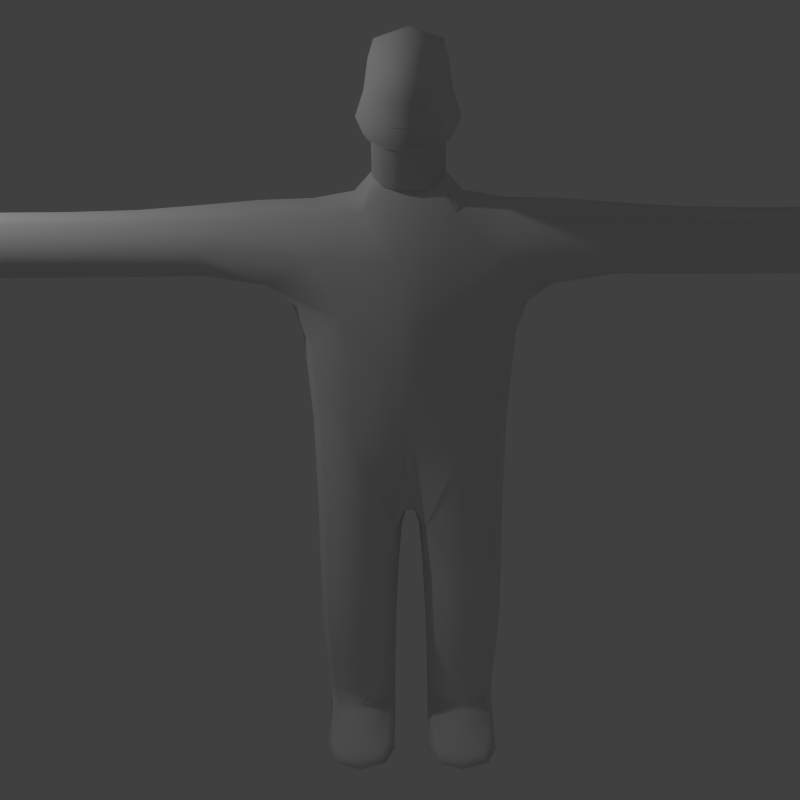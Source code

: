 # Source: blank-body-low-res-with-rigging-with-animation.blend  (saved by Blender 2.69.0; exported with 4.5.12 LTS)
import bpy
from mathutils import Matrix  # noqa: F401  (used for matrix-valued properties, if any)

bpy.ops.wm.read_factory_settings(use_empty=True)
scene = bpy.context.scene
scene.name = 'Scene'

# ---- collections
col_collection_1 = bpy.data.collections.new('Collection 1'); scene.collection.children.link(col_collection_1)

# ---- world
world_world = bpy.data.worlds.new('World'); scene.world = world_world
world_world.color = (0.05088, 0.05088, 0.05088)
world_world.use_sun_shadow = False
world_world.sun_shadow_jitter_overblur = 0.0
world_world.cycles.sampling_method = 'MANUAL'
world_world.cycles.sample_map_resolution = 256

# ---- cameras
cam_camera = bpy.data.cameras.new('Camera')
cam_camera.clip_end = 100.0
cam_camera.lens = 39.0
cam_camera.sensor_width = 32.0
cam_camera.sensor_height = 18.0
cam_camera.ortho_scale = 7.314
cam_camera.dof.focus_distance = 0.0
cam_camera.dof.aperture_fstop = 128.0

# ---- lights
light_lamp = bpy.data.lights.new('Lamp', 'POINT')
light_lamp.transmission_factor = 0.0
light_lamp.cutoff_distance = 30.0
light_lamp.energy = 100.0
light_lamp.shadow_buffer_clip_start = 1.001
light_lamp.shadow_soft_size = 0.1
light_lamp.shadow_maximum_resolution = 0.006
light_lamp.use_absolute_resolution = True
light_lamp.cycles.use_multiple_importance_sampling = False

# ---- meshes
me_cube_001 = bpy.data.meshes.new('Cube.001')
me_cube_001.from_pydata([(0.3239, -0.4061, -0.1069), (-0.04172, -0.7412, -0.08113), (-0.4334, -0.03553, -0.1327), (-0.08344, -0.03553, -1.0), (0.3856, -0.09135, 1.327), (0.3499, -0.03553, -0.1327), (-0.4073, -0.4061, -0.1069), (-0.204, -0.1479, -3.054), (-0.3856, -0.09135, 1.327), (-0.1424, -0.1492, -3.226), (0.09574, -0.4473, -3.054), (-0.204, -0.7468, -3.054), (-0.5038, -0.4473, -3.054), (-0.07691, -0.4473, -3.326), (0.4275, -0.7455, -3.226), (-0.1424, -0.7455, -3.226), (-0.5103, -0.4473, -3.226), (0.6294, -0.4473, -3.226), (0.4275, -0.1492, -3.226), (0.4929, -0.4473, -3.326), (0.362, -0.4473, -3.125), (-0.01998, -0.09976, -1.497), (0.2824, -0.4274, -1.497), (-0.01998, -0.755, -1.497), (-0.3223, -0.4274, -1.497), (-0.07839, -0.1376, -2.489), (0.1975, -0.448, -2.489), (-0.07839, -0.7584, -2.489), (-0.3543, -0.448, -2.489), (-0.03584, -0.2347, 1.842), (0.0, -0.6472, 1.655), (-0.3247, -0.5913, 1.354), (0.2156, -1.418, 1.354), (0.3247, -0.5913, 1.354), (0.1456, -2.334, 1.327), (-0.2156, -1.418, 1.354), (0.0, -1.418, 1.611), (0.0, -1.418, 1.096), (0.365, -0.4708, 0.9192), (0.0, -0.8706, 0.9712), (-0.4334, -0.03553, 0.8673), (0.4334, -0.03553, 0.8673), (-0.365, -0.4708, 0.9192), (0.1514, -2.981, 1.327), (-0.1456, -2.334, 1.327), (0.0, -2.334, 1.568), (0.0, -2.334, 1.087), (0.0, -3.13, 1.327), (-0.1514, -2.981, 1.327), (0.0, -2.981, 1.568), (0.0, -2.981, 1.087), (-0.07167, -0.08749, 2.029), (-0.2114, -0.1173, 1.842), (0.1397, -0.1173, 1.842), (-0.2395, -0.7707, 0.9582), (-0.3991, -0.4114, -0.901), (0.3467, -0.5333, 1.094), (0.2195, -0.6574, -0.08758), (0.0, -1.072, 1.069), (-0.05714, -0.7447, -0.8946), (-0.3467, -0.5333, 1.094), (0.2848, -0.4114, -0.901), (-0.3459, -0.03553, -0.7832), (0.4214, -0.04948, 1.049), (-0.4214, -0.04948, 1.049), (0.1999, -0.03553, -0.7832), (0.3434, -0.1459, -0.1263), (-0.4268, -0.1459, -0.1263), (-0.06757, -0.06935, -1.124), (-0.5086, -0.4473, -3.132), (-0.1905, -0.7458, -3.132), (0.1618, -0.4473, -3.107), (-0.1905, -0.1489, -3.132), (-0.2467, -0.1817, -1.497), (0.0208, -0.2228, -3.054), (0.0208, -0.6719, -3.054), (-0.4289, -0.6719, -3.054), (-0.4019, -0.4473, -3.301), (-0.09328, -0.671, -3.301), (0.2822, -0.4473, -3.326), (-0.09328, -0.2237, -3.301), (-0.4183, -0.2237, -3.226), (0.1841, -0.1492, -3.226), (0.1841, -0.7455, -3.226), (-0.4183, -0.671, -3.226), (0.5626, -0.4473, -3.15), (0.5953, -0.4473, -3.301), (0.579, -0.2237, -3.226), (0.579, -0.671, -3.226), (0.3784, -0.671, -3.15), (0.4766, -0.671, -3.301), (0.4766, -0.2237, -3.301), (0.3784, -0.2237, -3.15), (-0.4289, -0.2228, -3.054), (0.2068, -0.1817, -1.497), (0.2068, -0.6731, -1.497), (-0.2467, -0.6731, -1.497), (-0.002855, -0.1236, -1.994), (0.2691, -0.4432, -1.994), (-0.002855, -0.7628, -1.994), (-0.2748, -0.4432, -1.994), (0.1286, -0.2152, -2.489), (0.1286, -0.6808, -2.489), (-0.2853, -0.6808, -2.489), (-0.2853, -0.2152, -2.489), (-0.1707, -0.1447, -2.878), (0.1217, -0.4475, -2.878), (-0.1707, -0.7503, -2.878), (-0.4632, -0.4475, -2.878), (0.2316, -0.6332, 1.579), (0.0, -1.016, 1.644), (-0.2316, -0.6332, 1.579), (0.3002, -0.1258, 1.62), (-0.3181, -0.1258, 1.62), (-0.008959, -0.3676, 1.702), (-0.3704, -0.262, 1.334), (0.3704, -0.262, 1.334), (-0.267, -1.002, 1.367), (0.267, -1.002, 1.367), (0.0, -1.856, 1.089), (0.0, -1.856, 1.579), (-0.1739, -1.856, 1.334), (0.1739, -1.856, 1.334), (0.1617, -1.418, 1.16), (0.1617, -1.418, 1.547), (-0.1617, -1.418, 1.547), (-0.1617, -1.418, 1.16), (-0.3029, -0.6574, -0.08758), (0.2395, -0.7707, 0.9582), (0.4163, -0.1621, 0.8803), (-0.4163, -0.1621, 0.8803), (0.3629, -0.4223, 0.5961), (-0.01043, -0.7736, 0.6414), (-0.4334, -0.03553, 0.5509), (0.4125, -0.03553, 0.5509), (-0.3837, -0.4223, 0.5961), (0.0, -2.745, 1.087), (0.0, -2.745, 1.568), (-0.1362, -2.745, 1.327), (0.1362, -2.745, 1.327), (0.1092, -2.334, 1.147), (0.1092, -2.334, 1.508), (-0.1092, -2.334, 1.508), (-0.1092, -2.334, 1.147), (0.0, -3.093, 1.147), (0.0, -3.093, 1.508), (-0.1274, -3.093, 1.327), (0.1274, -3.093, 1.327), (0.1136, -2.981, 1.147), (0.1136, -2.981, 1.508), (-0.1136, -2.981, 1.508), (-0.1136, -2.981, 1.147), (-0.01213, -0.09495, 1.982), (-0.1133, -0.09495, 1.982), (-0.06271, -0.168, 1.982), (-0.1675, -0.2053, 1.842), (0.09585, -0.2053, 1.842), (-0.3104, -0.6614, -0.8962), (0.1961, -0.6614, -0.8962), (-0.2317, -0.9767, 1.118), (0.2317, -0.9767, 1.118), (-0.3605, -0.1233, -0.9398), (0.4027, -0.1952, 1.06), (-0.4027, -0.1952, 1.06), (0.2272, -0.1233, -0.9398), (-0.4291, -0.6712, -3.132), (0.105, -0.698, -3.13), (-0.4291, -0.2235, -3.132), (0.105, -0.1967, -3.13), (-0.3249, -0.613, -3.281), (0.2577, -0.671, -3.301), (-0.3249, -0.2817, -3.281), (0.2577, -0.2237, -3.301), (0.5179, -0.613, -3.17), (0.5179, -0.2817, -3.17), (0.5615, -0.613, -3.281), (0.5615, -0.2817, -3.281), (-0.2068, -0.2035, -1.994), (0.2011, -0.2035, -1.994), (0.2011, -0.6829, -1.994), (-0.2068, -0.6829, -1.994), (0.04862, -0.2204, -2.878), (0.04862, -0.6746, -2.878), (-0.3901, -0.6746, -2.878), (-0.3901, -0.2204, -2.878), (-0.1973, -1.013, 1.575), (0.1973, -1.013, 1.575), (0.2608, -0.3055, 1.633), (-0.2723, -0.3055, 1.633), (-0.1304, -1.856, 1.15), (0.1304, -1.856, 1.15), (-0.1304, -1.856, 1.518), (0.1304, -1.856, 1.518), (-0.2656, -0.6857, 0.6301), (0.2447, -0.6857, 0.6301), (0.4001, -0.15, 0.5622), (-0.4209, -0.15, 0.5622), (-0.1021, -2.745, 1.147), (0.1021, -2.745, 1.147), (-0.1021, -2.745, 1.508), (0.1021, -2.745, 1.508), (-0.09025, -3.064, 1.194), (0.09025, -3.064, 1.194), (-0.09025, -3.064, 1.461), (0.09025, -3.064, 1.461), (0.005756, -0.1593, 1.946), (-0.1172, -0.1593, 1.946), (0.3239, 0.4061, -0.1069), (-0.04172, 0.7412, -0.08113), (-0.4334, 0.03553, -0.1327), (-0.08344, 0.03553, -1.0), (0.3856, 0.09135, 1.327), (0.3499, 0.03553, -0.1327), (-0.4073, 0.4061, -0.1069), (-0.204, 0.1479, -3.054), (-0.3856, 0.09135, 1.327), (-0.1424, 0.1492, -3.226), (0.09574, 0.4473, -3.054), (-0.204, 0.7468, -3.054), (-0.5038, 0.4473, -3.054), (-0.07691, 0.4473, -3.326), (0.4275, 0.7455, -3.226), (-0.1424, 0.7455, -3.226), (-0.5103, 0.4473, -3.226), (0.6294, 0.4473, -3.226), (0.4275, 0.1492, -3.226), (0.4929, 0.4473, -3.326), (0.362, 0.4473, -3.125), (-0.01998, 0.09976, -1.497), (0.2824, 0.4274, -1.497), (-0.01998, 0.755, -1.497), (-0.3223, 0.4274, -1.497), (-0.07839, 0.1376, -2.489), (0.1975, 0.448, -2.489), (-0.07839, 0.7584, -2.489), (-0.3543, 0.448, -2.489), (-0.03584, 0.2347, 1.842), (0.0, 0.6472, 1.655), (-0.3247, 0.5913, 1.354), (0.2156, 1.418, 1.354), (0.3247, 0.5913, 1.354), (0.1456, 2.334, 1.327), (-0.2156, 1.418, 1.354), (0.0, 1.418, 1.611), (0.0, 1.418, 1.096), (0.365, 0.4708, 0.9192), (0.0, 0.8706, 0.9712), (-0.4334, 0.03553, 0.8673), (0.4334, 0.03553, 0.8673), (-0.365, 0.4708, 0.9192), (0.1514, 2.981, 1.327), (-0.1456, 2.334, 1.327), (0.0, 2.334, 1.568), (0.0, 2.334, 1.087), (0.0, 3.13, 1.327), (-0.1514, 2.981, 1.327), (0.0, 2.981, 1.568), (0.0, 2.981, 1.087), (-0.07167, 0.08749, 2.029), (-0.2114, 0.1173, 1.842), (0.1397, 0.1173, 1.842), (-0.2395, 0.7707, 0.9582), (-0.3991, 0.4114, -0.901), (0.3467, 0.5333, 1.094), (0.2195, 0.6574, -0.08758), (0.0, 1.072, 1.069), (-0.05714, 0.7447, -0.8946), (-0.3467, 0.5333, 1.094), (0.2848, 0.4114, -0.901), (-0.4334, 0.0, -0.1327), (0.3499, 0.0, -0.1327), (-0.08344, 0.0, -1.0), (-0.3459, 0.03553, -0.7832), (0.4214, 0.04948, 1.049), (-0.4214, 0.04948, 1.049), (0.1999, 0.03553, -0.7832), (0.3434, 0.1459, -0.1263), (-0.4268, 0.1459, -0.1263), (-0.06757, 0.06935, -1.124), (-0.3856, 0.0, 1.327), (-0.5086, 0.4473, -3.132), (-0.1905, 0.7458, -3.132), (0.1618, 0.4473, -3.107), (-0.1905, 0.1489, -3.132), (-0.2467, 0.1817, -1.497), (0.0208, 0.2228, -3.054), (0.0208, 0.6719, -3.054), (-0.4289, 0.6719, -3.054), (-0.4019, 0.4473, -3.301), (-0.09328, 0.671, -3.301), (0.2822, 0.4473, -3.326), (-0.09328, 0.2237, -3.301), (-0.4183, 0.2237, -3.226), (0.1841, 0.1492, -3.226), (0.1841, 0.7455, -3.226), (-0.4183, 0.671, -3.226), (0.5626, 0.4473, -3.15), (0.5953, 0.4473, -3.301), (0.579, 0.2237, -3.226), (0.579, 0.671, -3.226), (0.3784, 0.671, -3.15), (0.4766, 0.671, -3.301), (0.4766, 0.2237, -3.301), (0.3784, 0.2237, -3.15), (-0.4289, 0.2228, -3.054), (0.2068, 0.1817, -1.497), (0.2068, 0.6731, -1.497), (-0.2467, 0.6731, -1.497), (-0.002855, 0.1236, -1.994), (0.2691, 0.4432, -1.994), (-0.002855, 0.7628, -1.994), (-0.2748, 0.4432, -1.994), (0.1286, 0.2152, -2.489), (0.1286, 0.6808, -2.489), (-0.2853, 0.6808, -2.489), (-0.2853, 0.2152, -2.489), (-0.1707, 0.1447, -2.878), (0.1217, 0.4475, -2.878), (-0.1707, 0.7503, -2.878), (-0.4632, 0.4475, -2.878), (0.2316, 0.6332, 1.579), (0.0, 1.016, 1.644), (-0.2316, 0.6332, 1.579), (0.3002, 0.1258, 1.62), (-0.3181, 0.1258, 1.62), (-0.008959, 0.3676, 1.702), (-0.3704, 0.262, 1.334), (0.3704, 0.262, 1.334), (0.3856, 0.0, 1.327), (-0.267, 1.002, 1.367), (0.267, 1.002, 1.367), (0.0, 1.856, 1.089), (0.0, 1.856, 1.579), (-0.1739, 1.856, 1.334), (0.1739, 1.856, 1.334), (0.1617, 1.418, 1.16), (0.1617, 1.418, 1.547), (-0.1617, 1.418, 1.547), (-0.1617, 1.418, 1.16), (-0.3029, 0.6574, -0.08758), (0.2395, 0.7707, 0.9582), (-0.4334, 0.0, 0.8673), (0.4334, 0.0, 0.8673), (0.4163, 0.1621, 0.8803), (-0.4163, 0.1621, 0.8803), (0.3629, 0.4223, 0.5961), (-0.01043, 0.7736, 0.6414), (-0.4334, 0.03553, 0.5509), (0.4125, 0.03553, 0.5509), (-0.3837, 0.4223, 0.5961), (0.0, 2.745, 1.087), (0.0, 2.745, 1.568), (-0.1362, 2.745, 1.327), (0.1362, 2.745, 1.327), (0.1092, 2.334, 1.147), (0.1092, 2.334, 1.508), (-0.1092, 2.334, 1.508), (-0.1092, 2.334, 1.147), (0.0, 3.093, 1.147), (0.0, 3.093, 1.508), (-0.1274, 3.093, 1.327), (0.1274, 3.093, 1.327), (0.1136, 2.981, 1.147), (0.1136, 2.981, 1.508), (-0.1136, 2.981, 1.508), (-0.1136, 2.981, 1.147), (-0.07167, 0.0, 2.029), (-0.01213, 0.09495, 1.982), (-0.1133, 0.09495, 1.982), (-0.06271, 0.168, 1.982), (-0.1675, 0.2053, 1.842), (0.09585, 0.2053, 1.842), (-0.2114, 0.0, 1.842), (0.1397, 0.0, 1.842), (-0.3104, 0.6614, -0.8962), (0.1961, 0.6614, -0.8962), (-0.2317, 0.9767, 1.118), (0.2317, 0.9767, 1.118), (-0.4214, 0.0, 1.049), (-0.3459, 0.0, -0.7832), (0.4214, 0.0, 1.049), (0.1999, 0.0, -0.7832), (-0.3605, 0.1233, -0.9398), (0.4027, 0.1952, 1.06), (-0.4027, 0.1952, 1.06), (0.2272, 0.1233, -0.9398), (-0.4291, 0.6712, -3.132), (0.105, 0.698, -3.13), (-0.4291, 0.2235, -3.132), (0.105, 0.1967, -3.13), (-0.3249, 0.613, -3.281), (0.2577, 0.671, -3.301), (-0.3249, 0.2817, -3.281), (0.2577, 0.2237, -3.301), (0.5179, 0.613, -3.17), (0.5179, 0.2817, -3.17), (0.5615, 0.613, -3.281), (0.5615, 0.2817, -3.281), (-0.2068, 0.2035, -1.994), (0.2011, 0.2035, -1.994), (0.2011, 0.6829, -1.994), (-0.2068, 0.6829, -1.994), (0.04862, 0.2204, -2.878), (0.04862, 0.6746, -2.878), (-0.3901, 0.6746, -2.878), (-0.3901, 0.2204, -2.878), (-0.1973, 1.013, 1.575), (0.1973, 1.013, 1.575), (-0.3181, 0.0, 1.62), (0.3002, 0.0, 1.62), (0.2608, 0.3055, 1.633), (-0.2723, 0.3055, 1.633), (-0.1304, 1.856, 1.15), (0.1304, 1.856, 1.15), (-0.1304, 1.856, 1.518), (0.1304, 1.856, 1.518), (-0.2656, 0.6857, 0.6301), (0.2447, 0.6857, 0.6301), (-0.4334, 0.0, 0.5509), (0.4125, 0.0, 0.5509), (0.4001, 0.15, 0.5622), (-0.4209, 0.15, 0.5622), (-0.1021, 2.745, 1.147), (0.1021, 2.745, 1.147), (-0.1021, 2.745, 1.508), (0.1021, 2.745, 1.508), (-0.09025, 3.064, 1.194), (0.09025, 3.064, 1.194), (-0.09025, 3.064, 1.461), (0.09025, 3.064, 1.461), (-0.1133, 0.0, 1.982), (-0.01213, 0.0, 1.982), (0.005756, 0.1593, 1.946), (-0.1172, 0.1593, 1.946), (0.6122, 5.789e-08, 2.41), (0.2561, 2.733e-08, 2.043), (8.589e-08, 7.509e-15, 1.725), (0.371, -0.07805, 2.719), (0.5822, -0.1009, 2.41), (0.4232, -0.1232, 2.229), (0.4521, -0.1067, 2.125), (0.2394, -0.0894, 2.043), (0.2301, -0.08916, 1.782), (0.3127, -0.1457, 2.714), (0.4961, -0.1882, 2.41), (0.3558, -0.2297, 2.229), (0.3813, -0.199, 2.125), (0.1915, -0.1667, 2.043), (0.1824, -0.1663, 1.782), (0.2246, -0.1934, 2.705), (0.3657, -0.25, 2.41), (0.2537, -0.3053, 2.229), (0.2739, -0.2644, 2.125), (0.1189, -0.2215, 2.043), (0.11, -0.2209, 1.782), (0.1186, -0.2146, 2.695), (0.2085, -0.2781, 2.41), (0.1306, -0.3396, 2.229), (0.1446, -0.2941, 2.125), (0.03143, -0.2464, 2.043), (0.02277, -0.2458, 1.782), (0.07954, 0.001739, 2.762), (0.009093, -0.2066, 2.684), (0.04576, -0.2686, 2.41), (0.003193, -0.328, 2.229), (0.01063, -0.2841, 2.125), (-0.05913, -0.238, 2.043), (-0.06754, -0.2374, 1.782), (-0.08918, -0.1703, 2.674), (-0.1005, -0.2229, 2.41), (-0.1114, -0.2721, 2.229), (-0.1098, -0.2357, 2.125), (-0.1405, -0.1975, 2.043), (-0.1487, -0.197, 1.782), (-0.1629, -0.1107, 2.667), (-0.2106, -0.147, 2.41), (-0.1976, -0.1795, 2.229), (-0.2004, -0.1555, 2.125), (-0.2018, -0.1303, 2.043), (-0.2098, -0.1299, 1.782), (-0.2022, -0.03583, 2.663), (-0.2697, -0.05132, 2.41), (-0.2438, -0.06266, 2.229), (-0.249, -0.05428, 2.125), (-0.2347, -0.04547, 2.043), (-0.2426, -0.04535, 1.782), (-0.2017, 0.04418, 2.663), (-0.2697, 0.05132, 2.41), (-0.2438, 0.06266, 2.229), (-0.249, 0.05428, 2.125), (-0.2347, 0.04547, 2.043), (-0.2426, 0.04535, 1.782), (-0.1615, 0.1185, 2.667), (-0.2106, 0.147, 2.41), (-0.1976, 0.1795, 2.229), (-0.2004, 0.1555, 2.125), (-0.2018, 0.1303, 2.043), (-0.2098, 0.1299, 1.782), (-0.08703, 0.1772, 2.674), (-0.1005, 0.2229, 2.41), (-0.1114, 0.2721, 2.229), (-0.1098, 0.2357, 2.125), (-0.1405, 0.1975, 2.043), (-0.1487, 0.197, 1.782), (0.01169, 0.2123, 2.684), (0.04576, 0.2686, 2.41), (0.003193, 0.328, 2.229), (0.01063, 0.2841, 2.125), (-0.05913, 0.238, 2.043), (-0.06754, 0.2374, 1.782), (0.1213, 0.219, 2.695), (0.2085, 0.2781, 2.41), (0.1306, 0.3396, 2.229), (0.1446, 0.2941, 2.125), (0.03143, 0.2464, 2.043), (0.02277, 0.2458, 1.782), (0.227, 0.1964, 2.705), (0.3657, 0.25, 2.41), (0.2537, 0.3053, 2.229), (0.2739, 0.2644, 2.125), (0.1189, 0.2215, 2.043), (0.11, 0.2209, 1.782), (0.3145, 0.1476, 2.714), (0.4961, 0.1882, 2.41), (0.3558, 0.2297, 2.229), (0.3813, 0.199, 2.125), (0.1915, 0.1667, 2.043), (0.1824, 0.1663, 1.782), (0.372, 0.07924, 2.72), (0.5822, 0.1009, 2.41), (0.4232, 0.1232, 2.229), (0.4521, 0.1067, 2.125), (0.2394, 0.0894, 2.043), (0.2301, 0.08916, 1.782), (0.3917, 0.00047, 2.722), (0.4467, 3.95e-08, 2.229), (0.4768, 4.076e-08, 2.125), (0.2468, 3.565e-08, 1.782), (0.4731, -0.09062, 2.616), (0.3992, -0.169, 2.61), (0.2873, -0.2246, 2.6), (0.1524, -0.2498, 2.589), (0.01274, -0.2413, 2.578), (-0.1128, -0.2002, 2.567), (-0.2073, -0.1321, 2.559), (-0.258, -0.0461, 2.555), (-0.258, 0.0461, 2.555), (-0.2073, 0.1321, 2.559), (-0.1128, 0.2002, 2.567), (0.01274, 0.2413, 2.578), (0.1524, 0.2498, 2.589), (0.2873, 0.2246, 2.6), (0.3992, 0.169, 2.61), (0.4731, 0.09062, 2.616), (0.4989, 4.212e-08, 2.618)], [], [(0, 66, 195, 131), (0, 131, 194, 57), (0, 57, 158, 61), (0, 61, 164, 66), (1, 57, 194, 132), (1, 132, 193, 127), (1, 127, 157, 59), (1, 59, 158, 57), (2, 67, 196, 133), (2, 133, 418, 269), (2, 269, 379, 62), (2, 62, 161, 67), (3, 68, 161, 62), (3, 62, 379, 271), (3, 271, 381, 65), (3, 65, 164, 68), (4, 116, 162, 63), (4, 63, 380, 328), (4, 328, 409, 112), (4, 112, 187, 116), (5, 270, 419, 134), (5, 134, 195, 66), (5, 66, 164, 65), (5, 65, 381, 270), (6, 127, 193, 135), (6, 135, 196, 67), (6, 67, 161, 55), (6, 55, 157, 127), (7, 93, 184, 105), (7, 105, 181, 74), (7, 74, 168, 72), (7, 72, 167, 93), (8, 279, 378, 64), (8, 64, 163, 115), (8, 115, 188, 113), (8, 113, 408, 279), (9, 81, 167, 72), (9, 72, 168, 82), (9, 82, 172, 80), (9, 80, 171, 81), (10, 74, 181, 106), (10, 106, 182, 75), (10, 75, 166, 71), (10, 71, 168, 74), (11, 75, 182, 107), (11, 107, 183, 76), (11, 76, 165, 70), (11, 70, 166, 75), (12, 76, 183, 108), (12, 108, 184, 93), (12, 93, 167, 69), (12, 69, 165, 76), (13, 78, 169, 77), (13, 77, 171, 80), (13, 80, 172, 79), (13, 79, 170, 78), (14, 89, 166, 83), (14, 83, 170, 90), (14, 90, 175, 88), (14, 88, 173, 89), (15, 83, 166, 70), (15, 70, 165, 84), (15, 84, 169, 78), (15, 78, 170, 83), (16, 84, 165, 69), (16, 69, 167, 81), (16, 81, 171, 77), (16, 77, 169, 84), (17, 87, 174, 85), (17, 85, 173, 88), (17, 88, 175, 86), (17, 86, 176, 87), (18, 91, 172, 82), (18, 82, 168, 92), (18, 92, 174, 87), (18, 87, 176, 91), (19, 90, 170, 79), (19, 79, 172, 91), (19, 91, 176, 86), (19, 86, 175, 90), (20, 92, 168, 71), (20, 71, 166, 89), (20, 89, 173, 85), (20, 85, 174, 92), (21, 73, 161, 68), (21, 68, 164, 94), (21, 94, 178, 97), (21, 97, 177, 73), (22, 94, 164, 61), (22, 61, 158, 95), (22, 95, 179, 98), (22, 98, 178, 94), (23, 95, 158, 59), (23, 59, 157, 96), (23, 96, 180, 99), (23, 99, 179, 95), (24, 96, 157, 55), (24, 55, 161, 73), (24, 73, 177, 100), (24, 100, 180, 96), (25, 104, 177, 97), (25, 97, 178, 101), (25, 101, 181, 105), (25, 105, 184, 104), (26, 101, 178, 98), (26, 98, 179, 102), (26, 102, 182, 106), (26, 106, 181, 101), (27, 102, 179, 99), (27, 99, 180, 103), (27, 103, 183, 107), (27, 107, 182, 102), (28, 103, 180, 100), (28, 100, 177, 104), (28, 104, 184, 108), (28, 108, 183, 103), (29, 155, 188, 114), (29, 114, 187, 156), (29, 156, 205, 154), (29, 154, 206, 155), (30, 110, 186, 109), (30, 109, 187, 114), (30, 114, 188, 111), (30, 111, 185, 110), (31, 115, 163, 60), (31, 60, 159, 117), (31, 117, 185, 111), (31, 111, 188, 115), (32, 123, 160, 118), (32, 118, 186, 124), (32, 124, 192, 122), (32, 122, 190, 123), (33, 118, 160, 56), (33, 56, 162, 116), (33, 116, 187, 109), (33, 109, 186, 118), (34, 140, 190, 122), (34, 122, 192, 141), (34, 141, 200, 139), (34, 139, 198, 140), (35, 125, 185, 117), (35, 117, 159, 126), (35, 126, 189, 121), (35, 121, 191, 125), (36, 124, 186, 110), (36, 110, 185, 125), (36, 125, 191, 120), (36, 120, 192, 124), (37, 126, 159, 58), (37, 58, 160, 123), (37, 123, 190, 119), (37, 119, 189, 126), (38, 129, 162, 56), (38, 56, 160, 128), (38, 128, 194, 131), (38, 131, 195, 129), (39, 128, 160, 58), (39, 58, 159, 54), (39, 54, 193, 132), (39, 132, 194, 128), (40, 130, 163, 64), (40, 64, 378, 341), (40, 341, 418, 133), (40, 133, 196, 130), (41, 342, 380, 63), (41, 63, 162, 129), (41, 129, 195, 134), (41, 134, 419, 342), (42, 54, 159, 60), (42, 60, 163, 130), (42, 130, 196, 135), (42, 135, 193, 54), (43, 148, 198, 139), (43, 139, 200, 149), (43, 149, 204, 147), (43, 147, 202, 148), (44, 142, 191, 121), (44, 121, 189, 143), (44, 143, 197, 138), (44, 138, 199, 142), (45, 141, 192, 120), (45, 120, 191, 142), (45, 142, 199, 137), (45, 137, 200, 141), (46, 143, 189, 119), (46, 119, 190, 140), (46, 140, 198, 136), (46, 136, 197, 143), (47, 146, 201, 144), (47, 144, 202, 147), (47, 147, 204, 145), (47, 145, 203, 146), (48, 150, 199, 138), (48, 138, 197, 151), (48, 151, 201, 146), (48, 146, 203, 150), (49, 149, 200, 137), (49, 137, 199, 150), (49, 150, 203, 145), (49, 145, 204, 149), (50, 151, 197, 136), (50, 136, 198, 148), (50, 148, 202, 144), (50, 144, 201, 151), (51, 154, 205, 152), (51, 152, 431, 366), (51, 366, 430, 153), (51, 153, 206, 154), (52, 372, 408, 113), (52, 113, 188, 155), (52, 155, 206, 153), (52, 153, 430, 372), (53, 156, 187, 112), (53, 112, 409, 373), (53, 373, 431, 152), (53, 152, 205, 156), (207, 345, 420, 276), (207, 264, 417, 345), (207, 268, 375, 264), (207, 276, 385, 268), (208, 346, 417, 264), (208, 339, 416, 346), (208, 266, 374, 339), (208, 264, 375, 266), (209, 347, 421, 277), (209, 269, 418, 347), (209, 272, 379, 269), (209, 277, 382, 272), (210, 272, 382, 278), (210, 271, 379, 272), (210, 275, 381, 271), (210, 278, 385, 275), (211, 273, 383, 327), (211, 328, 380, 273), (211, 323, 409, 328), (211, 327, 410, 323), (212, 348, 419, 270), (212, 276, 420, 348), (212, 275, 385, 276), (212, 270, 381, 275), (213, 349, 416, 339), (213, 277, 421, 349), (213, 262, 382, 277), (213, 339, 374, 262), (214, 316, 405, 304), (214, 285, 402, 316), (214, 283, 389, 285), (214, 304, 388, 283), (215, 274, 378, 279), (215, 326, 384, 274), (215, 324, 411, 326), (215, 279, 408, 324), (216, 283, 388, 292), (216, 293, 389, 283), (216, 291, 393, 293), (216, 292, 392, 291), (217, 317, 402, 285), (217, 286, 403, 317), (217, 282, 387, 286), (217, 285, 389, 282), (218, 318, 403, 286), (218, 287, 404, 318), (218, 281, 386, 287), (218, 286, 387, 281), (219, 319, 404, 287), (219, 304, 405, 319), (219, 280, 388, 304), (219, 287, 386, 280), (220, 288, 390, 289), (220, 291, 392, 288), (220, 290, 393, 291), (220, 289, 391, 290), (221, 294, 387, 300), (221, 301, 391, 294), (221, 299, 396, 301), (221, 300, 394, 299), (222, 281, 387, 294), (222, 295, 386, 281), (222, 289, 390, 295), (222, 294, 391, 289), (223, 280, 386, 295), (223, 292, 388, 280), (223, 288, 392, 292), (223, 295, 390, 288), (224, 296, 395, 298), (224, 299, 394, 296), (224, 297, 396, 299), (224, 298, 397, 297), (225, 293, 393, 302), (225, 303, 389, 293), (225, 298, 395, 303), (225, 302, 397, 298), (226, 290, 391, 301), (226, 302, 393, 290), (226, 297, 397, 302), (226, 301, 396, 297), (227, 282, 389, 303), (227, 300, 387, 282), (227, 296, 394, 300), (227, 303, 395, 296), (228, 278, 382, 284), (228, 305, 385, 278), (228, 308, 399, 305), (228, 284, 398, 308), (229, 268, 385, 305), (229, 306, 375, 268), (229, 309, 400, 306), (229, 305, 399, 309), (230, 266, 375, 306), (230, 307, 374, 266), (230, 310, 401, 307), (230, 306, 400, 310), (231, 262, 374, 307), (231, 284, 382, 262), (231, 311, 398, 284), (231, 307, 401, 311), (232, 308, 398, 315), (232, 312, 399, 308), (232, 316, 402, 312), (232, 315, 405, 316), (233, 309, 399, 312), (233, 313, 400, 309), (233, 317, 403, 313), (233, 312, 402, 317), (234, 310, 400, 313), (234, 314, 401, 310), (234, 318, 404, 314), (234, 313, 403, 318), (235, 311, 401, 314), (235, 315, 398, 311), (235, 319, 405, 315), (235, 314, 404, 319), (236, 325, 411, 370), (236, 371, 410, 325), (236, 369, 432, 371), (236, 370, 433, 369), (237, 320, 407, 321), (237, 325, 410, 320), (237, 322, 411, 325), (237, 321, 406, 322), (238, 267, 384, 326), (238, 329, 376, 267), (238, 322, 406, 329), (238, 326, 411, 322), (239, 330, 377, 335), (239, 336, 407, 330), (239, 334, 415, 336), (239, 335, 413, 334), (240, 263, 377, 330), (240, 327, 383, 263), (240, 320, 410, 327), (240, 330, 407, 320), (241, 334, 413, 354), (241, 355, 415, 334), (241, 353, 425, 355), (241, 354, 423, 353), (242, 329, 406, 337), (242, 338, 376, 329), (242, 333, 412, 338), (242, 337, 414, 333), (243, 321, 407, 336), (243, 337, 406, 321), (243, 332, 414, 337), (243, 336, 415, 332), (244, 265, 376, 338), (244, 335, 377, 265), (244, 331, 413, 335), (244, 338, 412, 331), (245, 263, 383, 343), (245, 340, 377, 263), (245, 345, 417, 340), (245, 343, 420, 345), (246, 265, 377, 340), (246, 261, 376, 265), (246, 346, 416, 261), (246, 340, 417, 346), (247, 274, 384, 344), (247, 341, 378, 274), (247, 347, 418, 341), (247, 344, 421, 347), (248, 273, 380, 342), (248, 343, 383, 273), (248, 348, 420, 343), (248, 342, 419, 348), (249, 267, 376, 261), (249, 344, 384, 267), (249, 349, 421, 344), (249, 261, 416, 349), (250, 353, 423, 362), (250, 363, 425, 353), (250, 361, 429, 363), (250, 362, 427, 361), (251, 333, 414, 356), (251, 357, 412, 333), (251, 352, 422, 357), (251, 356, 424, 352), (252, 332, 415, 355), (252, 356, 414, 332), (252, 351, 424, 356), (252, 355, 425, 351), (253, 331, 412, 357), (253, 354, 413, 331), (253, 350, 423, 354), (253, 357, 422, 350), (254, 358, 426, 360), (254, 361, 427, 358), (254, 359, 429, 361), (254, 360, 428, 359), (255, 352, 424, 364), (255, 365, 422, 352), (255, 360, 426, 365), (255, 364, 428, 360), (256, 351, 425, 363), (256, 364, 424, 351), (256, 359, 428, 364), (256, 363, 429, 359), (257, 350, 422, 365), (257, 362, 423, 350), (257, 358, 427, 362), (257, 365, 426, 358), (258, 367, 432, 369), (258, 366, 431, 367), (258, 368, 430, 366), (258, 369, 433, 368), (259, 324, 408, 372), (259, 370, 411, 324), (259, 368, 433, 370), (259, 372, 430, 368), (260, 323, 410, 371), (260, 373, 409, 323), (260, 367, 431, 373), (260, 371, 432, 367), (442, 441, 447, 448), (441, 440, 446, 447), (440, 439, 445, 446), (439, 438, 444, 445), (538, 437, 443, 539), (448, 447, 453, 454), (447, 446, 452, 453), (446, 445, 451, 452), (445, 444, 450, 451), (539, 443, 449, 540), (454, 453, 459, 460), (453, 452, 458, 459), (452, 451, 457, 458), (451, 450, 456, 457), (540, 449, 455, 541), (460, 459, 466, 467), (459, 458, 465, 466), (458, 457, 464, 465), (457, 456, 463, 464), (541, 455, 462, 542), (467, 466, 472, 473), (466, 465, 471, 472), (465, 464, 470, 471), (464, 463, 469, 470), (542, 462, 468, 543), (473, 472, 478, 479), (472, 471, 477, 478), (471, 470, 476, 477), (470, 469, 475, 476), (543, 468, 474, 544), (479, 478, 484, 485), (478, 477, 483, 484), (477, 476, 482, 483), (476, 475, 481, 482), (544, 474, 480, 545), (485, 484, 490, 491), (484, 483, 489, 490), (483, 482, 488, 489), (482, 481, 487, 488), (545, 480, 486, 546), (491, 490, 496, 497), (490, 489, 495, 496), (489, 488, 494, 495), (488, 487, 493, 494), (546, 486, 492, 547), (497, 496, 502, 503), (496, 495, 501, 502), (495, 494, 500, 501), (494, 493, 499, 500), (547, 492, 498, 548), (503, 502, 508, 509), (502, 501, 507, 508), (501, 500, 506, 507), (500, 499, 505, 506), (548, 498, 504, 549), (509, 508, 514, 515), (508, 507, 513, 514), (507, 506, 512, 513), (506, 505, 511, 512), (549, 504, 510, 550), (515, 514, 520, 521), (514, 513, 519, 520), (513, 512, 518, 519), (512, 511, 517, 518), (550, 510, 516, 551), (521, 520, 526, 527), (520, 519, 525, 526), (519, 518, 524, 525), (518, 517, 523, 524), (551, 516, 522, 552), (527, 526, 532, 533), (526, 525, 531, 532), (525, 524, 530, 531), (524, 523, 529, 530), (552, 522, 528, 553), (531, 530, 535, 536), (436, 537, 442), (537, 435, 441, 442), (435, 536, 440, 441), (536, 535, 439, 440), (535, 434, 438, 439), (554, 534, 437, 538), (534, 461, 437), (436, 442, 448), (437, 461, 443), (436, 448, 454), (443, 461, 449), (436, 454, 460), (449, 461, 455), (436, 460, 467), (455, 461, 462), (436, 467, 473), (462, 461, 468), (436, 473, 479), (468, 461, 474), (436, 479, 485), (474, 461, 480), (436, 485, 491), (480, 461, 486), (436, 491, 497), (486, 461, 492), (436, 497, 503), (492, 461, 498), (436, 503, 509), (498, 461, 504), (436, 509, 515), (504, 461, 510), (436, 515, 521), (510, 461, 516), (436, 521, 527), (516, 461, 522), (436, 527, 533), (522, 461, 528), (436, 533, 537), (533, 532, 435, 537), (532, 531, 536, 435), (530, 529, 434, 535), (553, 528, 534, 554), (528, 461, 534), (438, 538, 539, 444), (444, 539, 540, 450), (450, 540, 541, 456), (456, 541, 542, 463), (463, 542, 543, 469), (469, 543, 544, 475), (475, 544, 545, 481), (481, 545, 546, 487), (487, 546, 547, 493), (493, 547, 548, 499), (499, 548, 549, 505), (505, 549, 550, 511), (511, 550, 551, 517), (517, 551, 552, 523), (523, 552, 553, 529), (434, 554, 538, 438), (529, 553, 554, 434)])
me_cube_001.polygons.foreach_set('use_smooth', [True] * 568)
me_cube_001.use_remesh_preserve_volume = False
me_cube_001.use_remesh_preserve_attributes = False
me_cube_001.use_mirror_vertex_groups = False
me_cube_001.update()
arm_armature = bpy.data.armatures.new('Armature')  # bones are not reproduced

# ---- objects
ob_armature = bpy.data.objects.new('Armature', arm_armature)
ob_cube = bpy.data.objects.new('Cube', me_cube_001)
ob_lamp = bpy.data.objects.new('Lamp', light_lamp)
ob_camera = bpy.data.objects.new('Camera', cam_camera)

# ---- transforms, parenting, visibility, modifiers, constraints
ob_armature.location = (0.0, 0.0, 4.723)
ob_armature.rotation_euler = (3.142, -0.0, 7.854)
ob_armature.lineart.crease_threshold = 0.0
ob_cube.parent = ob_armature
ob_cube.matrix_parent_inverse = Matrix(((7.55e-08, 1.0, 8.47e-22, -4e-21), (1.0, -7.55e-08, 1.51e-07, -7.131e-07), (1.51e-07, -1.14e-14, -1.0, 4.723), (0.0, 0.0, 0.0, 1.0)))
ob_cube.location = (0.0, 0.0, 3.37)
ob_cube.rotation_euler = (0.0, -0.0, 1.571)
ob_cube.lineart.crease_threshold = 0.0
_vg = ob_cube.vertex_groups.new(name='BackBone')
for _i, _w in zip([0, 1, 2, 4, 5, 6, 8, 29, 31, 33, 38, 39, 40, 41, 42, 51, 52, 53, 54, 55, 56, 57, 58, 60, 61, 62, 63, 64, 65, 66, 67, 112, 113, 114, 115, 116, 127, 128, 129, 130, 131, 132, 133, 134, 135, 152, 153, 154, 155, 156, 157, 158, 159, 160, 162, 163, 187, 188, 193, 194, 195, 196, 205, 206, 207, 208, 209, 211, 212, 213, 215, 236, 238, 240, 245, 246, 247, 248, 249, 258, 259, 260, 261, 262, 263, 264, 265, 266, 267, 268, 269, 270, 272, 273, 274, 275, 276, 277, 279, 323, 324, 325, 326, 327, 328, 339, 340, 341, 342, 343, 344, 345, 346, 347, 348, 349, 366, 367, 368, 369, 370, 371, 372, 373, 374, 375, 376, 377, 378, 379, 380, 381, 383, 384, 408, 409, 410, 411, 416, 417, 418, 419, 420, 421, 430, 431, 432, 433, 434, 435, 436, 437, 438, 439, 440, 441, 442, 443, 444, 445, 446, 447, 448, 449, 450, 451, 452, 453, 454, 455, 456, 457, 458, 459, 460, 461, 462, 463, 464, 465, 466, 467, 468, 469, 470, 471, 472, 473, 474, 475, 476, 477, 478, 479, 480, 481, 482, 483, 484, 485, 486, 487, 488, 489, 490, 491, 492, 493, 494, 495, 496, 497, 498, 499, 500, 501, 502, 503, 504, 505, 506, 507, 508, 509, 510, 511, 512, 513, 514, 515, 516, 517, 518, 519, 520, 521, 522, 523, 524, 525, 526, 527, 528, 529, 530, 531, 532, 533, 534, 535, 536, 537, 538, 539, 540, 541, 542, 543, 544, 545, 546, 547, 548, 549, 550, 551, 552, 553, 554], [0.885, 0.8377, 0.8913, 0.2789, 0.9142, 0.871, 0.2781, 0.1228, 0.06271, 0.06261, 0.6036, 0.1997, 0.8463, 0.8475, 0.6047, 0.1782, 0.1541, 0.1708, 0.3018, 0.03868, 0.31, 0.8506, 0.03154, 0.3105, 0.02235, 0.1481, 0.7244, 0.7238, 0.1039, 0.9147, 0.8921, 0.1454, 0.1455, 0.05169, 0.1967, 0.197, 0.8427, 0.2993, 0.813, 0.8117, 0.8518, 0.717, 0.935, 0.9406, 0.8492, 0.1756, 0.172, 0.1622, 0.1332, 0.1395, 0.007089, 0.001882, 0.04346, 0.0424, 0.6684, 0.668, 0.07252, 0.07418, 0.7652, 0.7614, 0.9326, 0.9276, 0.16, 0.1572, 0.885, 0.8378, 0.8913, 0.2793, 0.9142, 0.8712, 0.2785, 0.222, 0.06303, 0.06292, 0.6027, 0.1972, 0.8463, 0.8475, 0.6038, 0.2141, 0.1826, 0.1979, 0.2999, 0.04057, 0.3088, 0.8507, 0.02848, 0.000766, 0.3092, 0.02363, 0.8918, 0.9148, 0.1481, 0.7244, 0.7239, 0.1037, 0.9147, 0.8921, 0.361, 0.1504, 0.151, 0.07811, 0.198, 0.1983, 0.3616, 0.8429, 0.2974, 0.8474, 0.8487, 0.8129, 0.8115, 0.8516, 0.7163, 0.935, 0.9406, 0.8489, 0.1941, 0.2126, 0.206, 0.2283, 0.1854, 0.2213, 0.1763, 0.2148, 0.01051, 0.004717, 0.04064, 0.0396, 0.7307, 0.1464, 0.7313, 0.1011, 0.6684, 0.668, 0.2169, 0.2222, 0.08244, 0.08393, 0.7647, 0.7609, 0.9354, 0.941, 0.9325, 0.9275, 0.1894, 0.1968, 0.2298, 0.2199, 0.4855, 0.4855, 0.4827, 0.4855, 0.4854, 0.4854, 0.4854, 0.4853, 0.4849, 0.4855, 0.4854, 0.4854, 0.4854, 0.4852, 0.4848, 0.4855, 0.4854, 0.4853, 0.4853, 0.4852, 0.4847, 0.4854, 0.4854, 0.4853, 0.4853, 0.4852, 0.4847, 0.4855, 0.4854, 0.4854, 0.4853, 0.4853, 0.4852, 0.4848, 0.4855, 0.4854, 0.4854, 0.4853, 0.4853, 0.4849, 0.4855, 0.4855, 0.4855, 0.4855, 0.4855, 0.4852, 0.4855, 0.4855, 0.4856, 0.4856, 0.4856, 0.4856, 0.4855, 0.4856, 0.4857, 0.4858, 0.4858, 0.4861, 0.4855, 0.4856, 0.4858, 0.4859, 0.4861, 0.487, 0.4855, 0.4857, 0.4858, 0.486, 0.4862, 0.4874, 0.4855, 0.4857, 0.4858, 0.486, 0.4862, 0.4875, 0.4855, 0.4856, 0.4858, 0.4859, 0.4861, 0.4873, 0.4855, 0.4856, 0.4857, 0.4857, 0.486, 0.4869, 0.4855, 0.4855, 0.4856, 0.4856, 0.4858, 0.4861, 0.4855, 0.4855, 0.4855, 0.4855, 0.4856, 0.4855, 0.4855, 0.4855, 0.4855, 0.4852, 0.4855, 0.4854, 0.4854, 0.4854, 0.4854, 0.4855, 0.4855, 0.4855, 0.4855, 0.4856, 0.4856, 0.4856, 0.4856, 0.4855, 0.4855, 0.4855, 0.4855]): _vg.add([_i], _w, 'REPLACE')
_vg = ob_cube.vertex_groups.new(name='shulder_R')
for _i, _w in zip([1, 4, 8, 29, 30, 31, 32, 33, 35, 38, 39, 40, 41, 42, 51, 52, 53, 54, 56, 57, 58, 60, 63, 64, 109, 110, 111, 112, 113, 114, 115, 116, 117, 118, 123, 124, 125, 126, 128, 129, 130, 131, 132, 133, 134, 135, 152, 153, 154, 155, 156, 159, 160, 162, 163, 185, 186, 187, 188, 193, 194, 195, 196, 205, 206, 211, 215, 236, 247, 248, 258, 259, 260, 273, 274, 279, 323, 324, 325, 326, 327, 328, 341, 342, 343, 344, 366, 367, 368, 369, 370, 371, 372, 373, 378, 380, 383, 384, 408, 409, 410, 411, 430, 431, 432, 433, 434, 435, 436, 437, 438, 439, 440, 441, 442, 443, 444, 445, 446, 447, 448, 449, 450, 451, 452, 453, 454, 455, 456, 457, 458, 459, 460, 461, 462, 463, 464, 465, 466, 467, 468, 469, 470, 471, 472, 473, 474, 475, 476, 477, 478, 479, 480, 481, 482, 483, 484, 485, 486, 487, 488, 489, 490, 491, 492, 493, 494, 495, 496, 497, 498, 499, 500, 501, 502, 503, 504, 505, 506, 507, 508, 509, 510, 511, 512, 513, 514, 515, 516, 517, 518, 519, 520, 521, 522, 523, 524, 525, 526, 527, 528, 529, 530, 531, 532, 533, 534, 535, 536, 537, 538, 539, 540, 541, 542, 543, 544, 545, 546, 547, 548, 549, 550, 551, 552, 553, 554], [0.007885, 0.5274, 0.5284, 0.6494, 0.8721, 0.8935, 0.0354, 0.8939, 0.03538, 0.3593, 0.636, 0.08229, 0.08204, 0.3573, 0.4931, 0.5468, 0.5322, 0.5977, 0.6418, 0.0001656, 0.342, 0.6408, 0.1632, 0.1635, 0.8708, 0.1622, 0.8698, 0.6368, 0.6316, 0.8448, 0.7186, 0.7189, 0.7565, 0.7567, 0.04918, 0.00396, 0.003944, 0.04911, 0.6012, 0.1382, 0.1385, 0.1146, 0.2193, 0.00405, 0.001571, 0.1144, 0.5046, 0.5065, 0.5388, 0.6187, 0.6151, 0.7755, 0.7762, 0.2636, 0.2635, 0.2534, 0.2535, 0.8247, 0.8183, 0.1853, 0.1896, 0.02763, 0.02991, 0.5494, 0.5496, 0.1903, 0.192, 0.3075, 0.06341, 0.06315, 0.4133, 0.36, 0.3211, 0.1066, 0.107, 0.3191, 0.2193, 0.2327, 0.1027, 0.07827, 0.07656, 0.3179, 0.07232, 0.07206, 0.0302, 0.03092, 0.4508, 0.3962, 0.4009, 0.3822, 0.3083, 0.3091, 0.4476, 0.4092, 0.1319, 0.1316, 0.0601, 0.06066, 0.3976, 0.3909, 0.09628, 0.1056, 0.4519, 0.4462, 0.369, 0.3737, 0.4855, 0.4855, 0.4827, 0.4855, 0.4854, 0.4854, 0.4854, 0.4853, 0.4849, 0.4855, 0.4854, 0.4854, 0.4854, 0.4852, 0.4848, 0.4855, 0.4854, 0.4853, 0.4853, 0.4852, 0.4847, 0.4854, 0.4854, 0.4853, 0.4853, 0.4852, 0.4847, 0.4855, 0.4854, 0.4854, 0.4853, 0.4853, 0.4852, 0.4848, 0.4855, 0.4854, 0.4854, 0.4853, 0.4853, 0.4849, 0.4855, 0.4855, 0.4855, 0.4855, 0.4855, 0.4852, 0.4855, 0.4855, 0.4856, 0.4856, 0.4856, 0.4856, 0.4855, 0.4856, 0.4857, 0.4858, 0.4858, 0.4861, 0.4855, 0.4856, 0.4858, 0.4859, 0.4861, 0.487, 0.4855, 0.4857, 0.4858, 0.486, 0.4862, 0.4874, 0.4855, 0.4857, 0.4858, 0.486, 0.4862, 0.4875, 0.4855, 0.4856, 0.4858, 0.4859, 0.4861, 0.4873, 0.4855, 0.4856, 0.4857, 0.4857, 0.486, 0.4869, 0.4855, 0.4855, 0.4856, 0.4856, 0.4858, 0.4861, 0.4855, 0.4855, 0.4855, 0.4855, 0.4856, 0.4855, 0.4855, 0.4855, 0.4855, 0.4852, 0.4855, 0.4854, 0.4854, 0.4854, 0.4854, 0.4855, 0.4855, 0.4855, 0.4855, 0.4856, 0.4856, 0.4856, 0.4856, 0.4855, 0.4855, 0.4855, 0.4855]): _vg.add([_i], _w, 'REPLACE')
_vg = ob_cube.vertex_groups.new(name='humerous_R')
for _i, _w in zip([30, 31, 32, 33, 35, 36, 37, 39, 54, 56, 58, 60, 109, 110, 111, 114, 117, 118, 119, 120, 121, 122, 123, 124, 125, 126, 128, 132, 159, 160, 185, 186, 189, 190, 191, 192, 434, 435, 436, 437, 438, 439, 440, 441, 442, 443, 444, 445, 446, 447, 448, 449, 450, 451, 452, 453, 454, 455, 456, 457, 458, 459, 460, 461, 462, 463, 464, 465, 466, 467, 468, 469, 470, 471, 472, 473, 474, 475, 476, 477, 478, 479, 482, 483, 484, 485, 523, 528, 529, 530, 531, 532, 533, 534, 535, 536, 537, 538, 539, 540, 541, 542, 543, 544, 553, 554], [0.1017, 0.007662, 0.9035, 0.007643, 0.9035, 0.9132, 0.909, 0.1536, 0.08671, 0.007814, 0.6036, 0.007821, 0.09215, 0.8276, 0.09227, 0.004047, 0.2248, 0.2248, 0.05157, 0.06194, 0.02837, 0.02837, 0.8861, 0.9087, 0.9087, 0.8861, 0.08631, 0.02733, 0.1705, 0.1704, 0.7353, 0.7353, 0.04663, 0.04663, 0.05651, 0.05651, 0.0002027, 0.000638, 0.01217, 0.0001366, 0.0002633, 0.0004608, 0.0005391, 0.001092, 0.003103, 0.0001719, 0.0003407, 0.000623, 0.0007226, 0.001409, 0.003636, 0.0001947, 0.0004331, 0.0007635, 0.0009394, 0.001582, 0.00389, 0.000198, 0.0004988, 0.0008476, 0.001129, 0.001604, 0.00389, 2.155e-05, 0.0001743, 0.0004836, 0.0008318, 0.001169, 0.001463, 0.003635, 0.0001244, 0.0003652, 0.0006892, 0.0009672, 0.001155, 0.003092, 5.847e-05, 0.0001742, 0.0004147, 0.000555, 0.0006786, 0.002197, 2.703e-05, 2.221e-05, 4.542e-05, 0.0008369, 1.314e-05, 3.774e-05, 0.000132, 6.472e-05, 0.0002047, 6.377e-05, 0.0009057, 9.151e-05, 0.0002812, 0.0003836, 0.002229, 0.0001823, 0.0002334, 0.000278, 0.0002984, 0.0002724, 0.000195, 8.706e-05, 6.313e-05, 0.0001281]): _vg.add([_i], _w, 'REPLACE')
_vg = ob_cube.vertex_groups.new(name='LowerArm_R')
for _i, _w in zip([32, 34, 35, 36, 37, 43, 44, 45, 46, 47, 48, 49, 50, 119, 120, 121, 122, 123, 124, 125, 126, 136, 137, 138, 139, 140, 141, 142, 143, 144, 145, 146, 147, 148, 149, 150, 151, 189, 190, 191, 192, 197, 198, 199, 200, 201, 202, 203, 204], [0.05272, 0.9986, 0.05272, 0.06596, 0.06287, 1.0, 0.9986, 0.9966, 0.9975, 1.0, 1.0, 1.0, 1.0, 0.9463, 0.9363, 0.959, 0.959, 0.061, 0.06366, 0.06366, 0.061, 0.9998, 0.9997, 0.9999, 0.9999, 0.9977, 0.997, 0.997, 0.9977, 1.0, 1.0, 1.0, 1.0, 1.0, 1.0, 1.0, 1.0, 0.9492, 0.9492, 0.9416, 0.9416, 0.9999, 0.9999, 0.9998, 0.9998, 1.0, 1.0, 1.0, 1.0]): _vg.add([_i], _w, 'REPLACE')
_vg = ob_cube.vertex_groups.new(name='Hip_R')
for _i, _w in zip([0, 1, 2, 3, 5, 6, 21, 22, 23, 24, 55, 57, 59, 61, 62, 65, 66, 67, 68, 73, 94, 95, 96, 127, 157, 158, 161, 164, 209, 210, 212, 262, 269, 270, 271, 272, 275, 277, 278, 379, 381, 382, 385], [0.06533, 0.07036, 0.02611, 0.543, 0.01108, 0.07018, 0.08549, 0.04274, 0.01532, 0.05465, 0.7635, 0.06919, 0.4872, 0.8037, 0.4675, 0.5191, 0.03577, 0.05065, 0.6119, 0.07587, 0.07004, 0.01993, 0.03354, 0.07277, 0.5201, 0.5235, 0.7429, 0.8071, 0.03364, 0.2769, 0.01508, 0.0103, 0.02964, 0.01268, 0.4011, 0.2737, 0.2602, 0.005026, 0.1133, 0.3637, 0.3746, 0.1285, 0.0923]): _vg.add([_i], _w, 'REPLACE')
_vg = ob_cube.vertex_groups.new(name='Femur_R')
for _i, _w in zip([1, 3, 6, 21, 22, 23, 24, 25, 26, 27, 28, 55, 57, 59, 61, 62, 68, 73, 94, 95, 96, 97, 98, 99, 100, 101, 102, 103, 104, 127, 157, 158, 161, 164, 177, 178, 179, 180, 210, 271, 379], [0.05279, 0.07475, 0.005631, 0.8843, 0.945, 0.9595, 0.9307, 0.08142, 0.0623, 0.07497, 0.07291, 0.1526, 0.03958, 0.4867, 0.1342, 0.02086, 0.2247, 0.8982, 0.9113, 0.9579, 0.9477, 0.9091, 0.9491, 0.92, 0.9088, 0.08213, 0.07676, 0.07829, 0.08285, 0.04527, 0.4436, 0.4454, 0.06838, 0.05862, 0.9018, 0.9297, 0.9379, 0.9099, 0.02288, 0.05413, 0.006093]): _vg.add([_i], _w, 'REPLACE')
_vg = ob_cube.vertex_groups.new(name='LowerLeg_R')
for _i, _w in zip([7, 9, 10, 11, 12, 15, 16, 25, 26, 27, 28, 69, 70, 71, 72, 74, 75, 76, 77, 78, 80, 81, 82, 83, 84, 89, 92, 93, 97, 98, 99, 100, 101, 102, 103, 104, 105, 106, 107, 108, 165, 166, 167, 168, 169, 171, 172, 177, 178, 179, 180, 181, 182, 183, 184], [0.779, 0.322, 0.2728, 0.7953, 0.8547, 0.3043, 0.6276, 0.9083, 0.9292, 0.9169, 0.9198, 0.7766, 0.6279, 0.07836, 0.6197, 0.5952, 0.607, 0.8488, 0.5122, 0.1465, 0.1674, 0.6131, 0.1164, 0.1016, 0.6131, 0.01319, 0.02914, 0.8409, 0.08081, 0.04462, 0.07609, 0.08464, 0.9079, 0.9149, 0.9138, 0.9077, 0.9143, 0.8672, 0.9258, 0.9377, 0.7733, 0.2112, 0.7663, 0.2286, 0.4778, 0.4782, 0.01922, 0.08861, 0.06324, 0.05879, 0.08524, 0.8864, 0.898, 0.9356, 0.9291]): _vg.add([_i], _w, 'REPLACE')
_vg = ob_cube.vertex_groups.new(name='Foot_R')
for _i, _w in zip([7, 9, 10, 11, 12, 13, 14, 15, 16, 17, 18, 19, 20, 69, 70, 71, 72, 74, 75, 76, 77, 78, 79, 80, 81, 82, 83, 84, 85, 86, 87, 88, 89, 90, 91, 92, 93, 105, 106, 107, 108, 165, 166, 167, 168, 169, 170, 171, 172, 173, 174, 175, 176, 181, 182, 183, 184], [0.2168, 0.6768, 0.7253, 0.2013, 0.1414, 0.9752, 0.994, 0.6948, 0.3711, 0.9998, 0.9883, 0.9996, 0.9927, 0.2209, 0.3701, 0.9211, 0.3778, 0.4014, 0.3902, 0.1473, 0.4873, 0.8532, 0.9972, 0.8321, 0.3854, 0.883, 0.8979, 0.3856, 0.9986, 0.9997, 0.9933, 0.9963, 0.9683, 0.995, 0.991, 0.9602, 0.1547, 0.07324, 0.1256, 0.06358, 0.05155, 0.2243, 0.7879, 0.231, 0.7702, 0.5217, 0.975, 0.5213, 0.9652, 0.994, 0.9906, 0.9976, 0.9953, 0.1028, 0.09275, 0.05366, 0.05913]): _vg.add([_i], _w, 'REPLACE')
_vg = ob_cube.vertex_groups.new(name='Hip_L')
for _i, _w in zip([2, 3, 5, 55, 62, 65, 66, 67, 68, 161, 164, 207, 208, 209, 210, 212, 213, 228, 229, 230, 231, 262, 264, 266, 268, 269, 270, 271, 272, 275, 276, 277, 278, 284, 305, 306, 307, 339, 374, 375, 379, 381, 382, 385], [0.05101, 0.3345, 0.03673, 0.02145, 0.3261, 0.34, 0.001514, 0.017, 0.1408, 0.1544, 0.1215, 0.06762, 0.07119, 0.04445, 0.6024, 0.0327, 0.0724, 0.08934, 0.04347, 0.01632, 0.05552, 0.767, 0.07037, 0.4868, 0.8079, 0.0479, 0.03415, 0.4793, 0.52, 0.5994, 0.04856, 0.05661, 0.6449, 0.07799, 0.07191, 0.02062, 0.03498, 0.07395, 0.5215, 0.525, 0.4326, 0.4886, 0.7696, 0.8378]): _vg.add([_i], _w, 'REPLACE')
_vg = ob_cube.vertex_groups.new(name='Femur_L')
for _i, _w in zip([3, 208, 210, 213, 228, 229, 230, 231, 232, 233, 234, 235, 262, 264, 266, 268, 271, 272, 278, 284, 305, 306, 307, 308, 309, 310, 311, 312, 313, 314, 315, 339, 374, 375, 379, 382, 385, 398, 399, 400, 401], [0.02152, 0.05256, 0.07234, 0.005568, 0.8838, 0.9402, 0.9512, 0.9298, 0.08439, 0.05706, 0.06738, 0.07178, 0.1536, 0.03916, 0.4848, 0.1345, 0.05263, 0.01999, 0.2192, 0.8983, 0.9101, 0.9388, 0.9442, 0.8999, 0.8949, 0.8371, 0.904, 0.08387, 0.05387, 0.07354, 0.08437, 0.04487, 0.441, 0.4426, 0.005424, 0.06754, 0.05711, 0.8959, 0.9131, 0.5861, 0.893]): _vg.add([_i], _w, 'REPLACE')
_vg = ob_cube.vertex_groups.new(name='LowerLeg_L')
for _i, _w in zip([214, 216, 217, 218, 219, 220, 222, 223, 232, 233, 234, 235, 280, 281, 282, 283, 285, 286, 287, 288, 289, 291, 292, 293, 294, 295, 300, 303, 304, 308, 309, 310, 311, 312, 313, 314, 315, 316, 317, 318, 319, 386, 387, 388, 389, 390, 391, 392, 393, 398, 399, 400, 401, 402, 403, 404, 405], [0.776, 0.3216, 0.2706, 0.7991, 0.8555, 0.0005968, 0.3044, 0.6274, 0.9045, 0.9341, 0.9252, 0.921, 0.7773, 0.6308, 0.07653, 0.6174, 0.5906, 0.6094, 0.851, 0.5122, 0.1461, 0.1677, 0.6127, 0.1153, 0.1021, 0.6135, 0.01397, 0.02761, 0.8402, 0.08942, 0.1016, 0.1596, 0.08941, 0.9053, 0.9383, 0.919, 0.9058, 0.9113, 0.8653, 0.9296, 0.9384, 0.7752, 0.2118, 0.7657, 0.2265, 0.4783, 0.0004512, 0.4781, 0.01803, 0.09413, 0.07935, 0.4119, 0.1023, 0.882, 0.9019, 0.9379, 0.9281]): _vg.add([_i], _w, 'REPLACE')
_vg = ob_cube.vertex_groups.new(name='Foot_L')
for _i, _w in zip([214, 216, 217, 218, 219, 220, 221, 222, 223, 224, 225, 226, 227, 280, 281, 282, 283, 285, 286, 287, 288, 289, 290, 291, 292, 293, 294, 295, 296, 297, 298, 299, 300, 301, 302, 303, 304, 316, 317, 318, 319, 386, 387, 388, 389, 390, 391, 392, 393, 394, 395, 396, 397, 402, 403, 404, 405], [0.2196, 0.6771, 0.7276, 0.198, 0.1406, 0.9747, 0.9937, 0.6948, 0.3714, 0.9999, 0.9888, 0.9996, 0.9932, 0.2204, 0.3675, 0.923, 0.3799, 0.4059, 0.3884, 0.1453, 0.4874, 0.8536, 0.9971, 0.8318, 0.3858, 0.8841, 0.8976, 0.3853, 0.9987, 0.9997, 0.9936, 0.9961, 0.9679, 0.9948, 0.9913, 0.961, 0.1553, 0.07564, 0.1279, 0.0612, 0.05106, 0.2226, 0.7875, 0.2315, 0.7722, 0.5214, 0.9747, 0.5213, 0.9658, 0.9939, 0.9909, 0.9974, 0.9955, 0.1066, 0.0909, 0.05208, 0.05997]): _vg.add([_i], _w, 'REPLACE')
_vg = ob_cube.vertex_groups.new(name='shulder_L')
for _i, _w in zip([4, 8, 29, 40, 41, 51, 52, 53, 63, 64, 112, 113, 114, 115, 116, 129, 130, 152, 153, 154, 155, 156, 162, 163, 187, 188, 205, 206, 208, 211, 215, 236, 237, 238, 239, 240, 242, 243, 245, 246, 247, 248, 249, 258, 259, 260, 261, 263, 264, 265, 267, 273, 274, 279, 320, 321, 322, 323, 324, 325, 326, 327, 328, 329, 330, 335, 336, 337, 338, 339, 340, 341, 342, 343, 344, 345, 346, 347, 348, 349, 366, 367, 368, 369, 370, 371, 372, 373, 376, 377, 378, 380, 383, 384, 406, 407, 408, 409, 410, 411, 416, 417, 420, 421, 430, 431, 432, 433], [0.1884, 0.188, 0.2101, 0.06314, 0.06309, 0.3175, 0.287, 0.2862, 0.1061, 0.106, 0.2099, 0.2143, 0.07559, 0.07486, 0.07448, 0.02985, 0.03013, 0.3084, 0.31, 0.2864, 0.2334, 0.2311, 0.0595, 0.05954, 0.08531, 0.08976, 0.2778, 0.2803, 0.008519, 0.5256, 0.5245, 0.4612, 0.9043, 0.8984, 0.04977, 0.8992, 0.04975, 0.05094, 0.3612, 0.6434, 0.08211, 0.08208, 0.359, 0.3639, 0.4482, 0.4742, 0.6058, 0.6463, 0.0007042, 0.342, 0.6452, 0.1629, 0.1626, 0.3151, 0.9022, 0.5148, 0.9006, 0.6244, 0.6096, 0.8024, 0.7159, 0.7176, 0.316, 0.818, 0.8182, 0.04993, 0.05261, 0.05261, 0.04986, 8.953e-05, 0.6093, 0.07209, 0.07205, 0.1385, 0.1385, 0.1155, 0.2218, 0.004188, 0.001794, 0.1153, 0.3453, 0.3828, 0.3842, 0.3814, 0.4968, 0.462, 0.3661, 0.3689, 0.7919, 0.7926, 0.131, 0.1312, 0.2636, 0.263, 0.5511, 0.5512, 0.3802, 0.3823, 0.81, 0.7988, 0.1873, 0.1916, 0.02807, 0.03026, 0.3486, 0.3474, 0.3933, 0.3979]): _vg.add([_i], _w, 'REPLACE')
_vg = ob_cube.vertex_groups.new(name='Humerous_L')
for _i, _w in zip([237, 239, 242, 243, 244, 246, 261, 263, 265, 267, 320, 321, 322, 329, 330, 331, 332, 333, 334, 335, 336, 337, 338, 340, 346, 376, 377, 406, 407, 412, 413, 414, 415], [0.06121, 0.8963, 0.8963, 0.88, 0.9139, 0.1489, 0.0806, 0.0006679, 0.606, 0.0006783, 0.05683, 0.4786, 0.05691, 0.1643, 0.1643, 0.04514, 0.06458, 0.02866, 0.02866, 0.8883, 0.881, 0.881, 0.8883, 0.08019, 0.02393, 0.1559, 0.1558, 0.4413, 0.4413, 0.03992, 0.03992, 0.05899, 0.05899]): _vg.add([_i], _w, 'REPLACE')
_vg = ob_cube.vertex_groups.new(name='Lower_L')
for _i, _w in zip([239, 241, 242, 243, 244, 250, 251, 252, 253, 254, 255, 256, 257, 331, 332, 333, 334, 335, 336, 337, 338, 350, 351, 352, 353, 354, 355, 356, 357, 358, 359, 360, 361, 362, 363, 364, 365, 412, 413, 414, 415, 422, 423, 424, 425, 426, 427, 428, 429], [0.0528, 0.9986, 0.0528, 0.06871, 0.05969, 1.0, 0.9986, 0.9961, 0.9979, 1.0, 1.0, 0.9999, 1.0, 0.9505, 0.9316, 0.9584, 0.9584, 0.05863, 0.06583, 0.06583, 0.05863, 0.9999, 0.9997, 0.9999, 0.9999, 0.998, 0.9965, 0.9965, 0.998, 1.0, 1.0, 1.0, 1.0, 1.0, 0.9999, 0.9999, 1.0, 0.9527, 0.9527, 0.9375, 0.9375, 0.9999, 0.9999, 0.9997, 0.9997, 1.0, 1.0, 1.0, 1.0]): _vg.add([_i], _w, 'REPLACE')
_m = ob_cube.modifiers.new('Armature', 'ARMATURE')
_m.object = ob_armature
ob_lamp.location = (4.076, 1.005, 7.612)
ob_lamp.rotation_euler = (0.6503, 0.05522, 1.866)
ob_lamp.lock_rotations_4d = False
ob_lamp.empty_display_type = 'ARROWS'
ob_lamp.color = (0.0, 0.0, 0.0, 0.0)
ob_lamp.lineart.crease_threshold = 0.0
ob_camera.location = (0.0, 6.405, 7.097)
ob_camera.rotation_euler = (1.053, 0.008935, 3.148)
ob_camera.lock_rotations_4d = False
ob_camera.empty_display_type = 'ARROWS'
ob_camera.color = (0.0, 0.0, 0.0, 0.0)
ob_camera.display_type = 'WIRE'
ob_camera.lineart.crease_threshold = 0.0

# ---- collection membership
col_collection_1.objects.link(ob_armature)
col_collection_1.objects.link(ob_cube)
col_collection_1.objects.link(ob_lamp)
col_collection_1.objects.link(ob_camera)

# ---- scene / render settings (as saved in the file)
scene.camera = ob_camera
scene.frame_start = 1; scene.frame_end = 150; scene.frame_set(120)
scene.render.engine = 'BLENDER_EEVEE_NEXT'
scene.render.image_settings.compression = 90
scene.render.resolution_x = 32
scene.render.resolution_y = 32
scene.render.fps = 10
scene.render.dither_intensity = 0.0
scene.cycles.use_denoising = False
scene.cycles.samples = 10
scene.cycles.sampling_pattern = 'TABULATED_SOBOL'
scene.cycles.light_sampling_threshold = 0.0
scene.cycles.use_adaptive_sampling = False
scene.cycles.use_light_tree = False
scene.cycles.blur_glossy = 0.0
scene.cycles.volume_bounces = 1
scene.cycles.pixel_filter_type = 'GAUSSIAN'
scene.cycles.sample_clamp_indirect = 0.0
scene.view_settings.view_transform = 'Standard'
bpy.context.view_layer.update()
